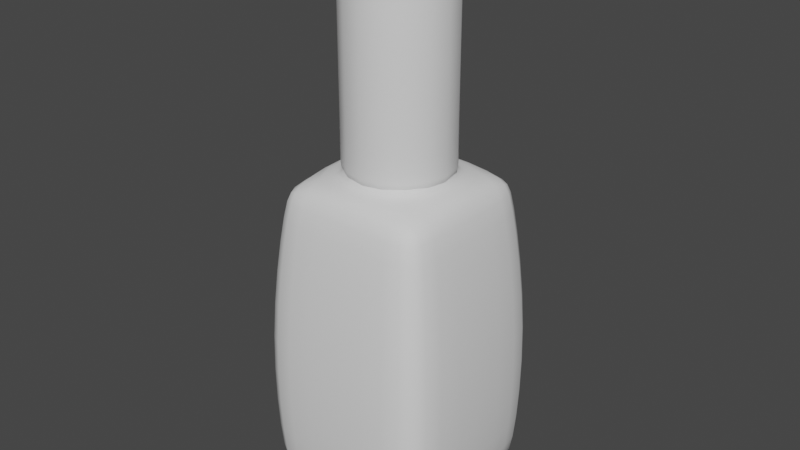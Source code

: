 # Source: nailPolish.blend  (saved by Blender 2.93.21; exported with 4.5.12 LTS)
import bpy
from mathutils import Matrix  # noqa: F401  (used for matrix-valued properties, if any)

bpy.ops.wm.read_factory_settings(use_empty=True)
scene = bpy.context.scene
scene.name = 'Scene'

# ---- node groups
ng_auto_smooth = bpy.data.node_groups.new('Auto Smooth', 'GeometryNodeTree')
_s = ng_auto_smooth.interface.new_socket(name='Geometry', in_out='OUTPUT', socket_type='NodeSocketGeometry')
_s = ng_auto_smooth.interface.new_socket(name='Geometry', in_out='INPUT', socket_type='NodeSocketGeometry')
_s = ng_auto_smooth.interface.new_socket(name='Angle', in_out='INPUT', socket_type='NodeSocketFloat')
_s.subtype = 'ANGLE'
_s.min_value = 0.0
_s.max_value = 3.142
ng_auto_smooth.is_modifier = True
_N = ng_auto_smooth.nodes; _L = ng_auto_smooth.links
n0 = _N.new('NodeGroupOutput'); n0.name = 'Group Output'; n0.location = (480, -100)
n1 = _N.new('NodeGroupInput'); n1.name = 'Group Input'; n1.location = (-420, -300)
n2 = _N.new('NodeGroupInput'); n2.name = 'Group Input.001'; n2.location = (-60, -100)
n3 = _N.new('GeometryNodeSetShadeSmooth'); n3.name = 'Set Shade Smooth'; n3.location = (120, -100)
n3.domain = 'EDGE'
n4 = _N.new('GeometryNodeSetShadeSmooth'); n4.name = 'Set Shade Smooth.001'; n4.location = (300, -100)
n5 = _N.new('GeometryNodeInputMeshEdgeAngle'); n5.name = 'Edge Angle'; n5.location = (-420, -220)
n6 = _N.new('GeometryNodeInputEdgeSmooth'); n6.name = 'Is Edge Smooth'; n6.location = (-60, -160)
n7 = _N.new('GeometryNodeInputShadeSmooth'); n7.name = 'Is Face Smooth'; n7.location = (-240, -340)
n8 = _N.new('FunctionNodeBooleanMath'); n8.name = 'Boolean Math'; n8.location = (-60, -220)
n9 = _N.new('FunctionNodeCompare'); n9.name = 'Compare'; n9.location = (-240, -180)
n9.operation = 'LESS_EQUAL'
_L.new(n5.outputs[0], n9.inputs[0])
_L.new(n4.outputs[0], n0.inputs[0])
_L.new(n1.outputs[1], n9.inputs[1])
_L.new(n9.outputs[0], n8.inputs[0])
_L.new(n7.outputs[0], n8.inputs[1])
_L.new(n2.outputs[0], n3.inputs[0])
_L.new(n6.outputs[0], n3.inputs[1])
_L.new(n3.outputs[0], n4.inputs[0])
_L.new(n8.outputs[0], n3.inputs[2])
n0.is_active_output = True

# ---- world
world_world = bpy.data.worlds.new('World'); scene.world = world_world
world_world.use_nodes = True; world_world.node_tree.nodes.clear()
_N = world_world.node_tree.nodes; _L = world_world.node_tree.links
n0 = _N.new('ShaderNodeOutputWorld'); n0.name = 'World Output'; n0.location = (300, 300)
n1 = _N.new('ShaderNodeBackground'); n1.name = 'Background'; n1.location = (10, 300)
n1.inputs[0].default_value = (0.05088, 0.05088, 0.05088, 1.0)
_L.new(n1.outputs[0], n0.inputs[0])
n0.is_active_output = True
world_world.color = (0.05088, 0.05088, 0.05088)
world_world.use_sun_shadow = False
world_world.sun_shadow_jitter_overblur = 0.0

# ---- meshes
me_box_001 = bpy.data.meshes.new('Box.001')
me_box_001.from_pydata([(-0.5779, -0.4636, 0.09978), (-0.4563, -0.4563, 0.0), (-0.4636, -0.5779, 0.09978), (-0.5779, 0.4636, 0.09978), (-0.4636, 0.5779, 0.09978), (-0.4563, 0.4563, 0.0), (0.4636, -0.5779, 0.09978), (0.4563, -0.4563, 0.0), (0.5779, -0.4636, 0.09978), (0.4563, 0.4563, 0.0), (0.4636, 0.5779, 0.09978), (0.5779, 0.4636, 0.09978), (-0.5066, -0.4064, 1.9), (-0.4064, -0.5066, 1.9), (-0.3182, -0.3182, 2.0), (-0.5066, 0.4064, 1.9), (-0.3182, 0.3182, 2.0), (-0.4064, 0.5066, 1.9), (0.4064, -0.5066, 1.9), (0.5066, -0.4064, 1.9), (0.3182, -0.3182, 2.0), (0.5066, 0.4064, 1.9), (0.4064, 0.5066, 1.9), (0.3182, 0.3182, 2.0), (-0.5005, -0.6082, 1.0), (-0.6082, -0.5005, 1.0), (-0.5005, 0.6082, 1.0), (-0.6082, 0.5005, 1.0), (0.5005, 0.6082, 1.0), (0.6082, 0.5005, 1.0), (0.5005, -0.6082, 1.0), (0.6082, -0.5005, 1.0), (-0.4, -0.4, 2.0), (-0.4, 0.4, 2.0), (0.4, -0.4, 2.0), (0.4, 0.4, 2.0), (-0.3182, -0.3182, 2.191), (-0.3182, 0.3182, 2.191), (0.3182, -0.3182, 2.191), (0.3182, 0.3182, 2.191)], [], [(30, 24, 2, 6), (18, 13, 24, 30), (1, 5, 9, 7), (29, 31, 8, 11), (12, 15, 27, 25), (26, 28, 10, 4), (23, 16, 37, 39), (21, 19, 31, 29), (17, 22, 28, 26), (0, 1, 2), (3, 4, 5), (6, 7, 8), (9, 10, 11), (12, 13, 32), (15, 33, 17), (18, 19, 34), (21, 22, 35), (0, 3, 5, 1), (1, 7, 6, 2), (4, 10, 9, 5), (32, 33, 15, 12), (13, 18, 34, 32), (19, 21, 35, 34), (2, 24, 25, 0), (10, 28, 29, 11), (33, 35, 22, 17), (17, 26, 27, 15), (21, 29, 28, 22), (7, 9, 11, 8), (18, 30, 31, 19), (8, 31, 30, 6), (12, 25, 24, 13), (3, 27, 26, 4), (25, 27, 3, 0), (14, 16, 33, 32), (20, 14, 32, 34), (23, 20, 34, 35), (16, 23, 35, 33), (38, 39, 37, 36), (14, 20, 38, 36), (20, 23, 39, 38), (16, 14, 36, 37)])
me_box_001.polygons.foreach_set('use_smooth', [True] * 42)
me_box_001.use_remesh_fix_poles = True
me_box_001.use_remesh_preserve_attributes = False
me_box_001.update()
me_cylinder = bpy.data.meshes.new('Cylinder')
me_cylinder.from_pydata([(0.0, 0.35, 0.0), (0.1339, 0.3234, 0.0), (0.2475, 0.2475, 0.0), (0.3234, 0.1339, 0.0), (0.35, 2.143e-17, 0.0), (0.3234, -0.1339, 0.0), (0.2475, -0.2475, 0.0), (0.1339, -0.3234, 0.0), (4.286e-17, -0.35, 0.0), (-0.1339, -0.3234, 0.0), (-0.2475, -0.2475, 0.0), (-0.3234, -0.1339, 0.0), (-0.35, -6.429e-17, 0.0), (-0.3234, 0.1339, 0.0), (-0.2475, 0.2475, 0.0), (-0.1339, 0.3234, 0.0), (0.0, 0.35, 1.5), (0.1339, 0.3234, 1.5), (0.2475, 0.2475, 1.5), (0.3234, 0.1339, 1.5), (0.35, 2.143e-17, 1.5), (0.3234, -0.1339, 1.5), (0.2475, -0.2475, 1.5), (0.1339, -0.3234, 1.5), (4.286e-17, -0.35, 1.5), (-0.1339, -0.3234, 1.5), (-0.2475, -0.2475, 1.5), (-0.3234, -0.1339, 1.5), (-0.35, -6.429e-17, 1.5), (-0.3234, 0.1339, 1.5), (-0.2475, 0.2475, 1.5), (-0.1339, 0.3234, 1.5)], [], [(0, 1, 2, 3, 4, 5, 6, 7, 8, 9, 10, 11, 12, 13, 14, 15), (16, 17, 1, 0), (17, 18, 2, 1), (18, 19, 3, 2), (19, 20, 4, 3), (20, 21, 5, 4), (21, 22, 6, 5), (22, 23, 7, 6), (23, 24, 8, 7), (24, 25, 9, 8), (25, 26, 10, 9), (26, 27, 11, 10), (27, 28, 12, 11), (28, 29, 13, 12), (29, 30, 14, 13), (30, 31, 15, 14), (31, 16, 0, 15), (31, 30, 29, 28, 27, 26, 25, 24, 23, 22, 21, 20, 19, 18, 17, 16)])
me_cylinder.polygons.foreach_set('use_smooth', [True] * 18)
me_cylinder.use_remesh_fix_poles = True
me_cylinder.use_remesh_preserve_attributes = False
me_cylinder.update()
me_box_002 = bpy.data.meshes.new('Box.002')
me_box_002.from_pydata([(-0.5071, -0.4068, 0.2456), (-0.4004, -0.4004, 0.1581), (-0.4068, -0.5071, 0.2456), (-0.5071, 0.4068, 0.2456), (-0.4068, 0.5071, 0.2456), (-0.4004, 0.4004, 0.1581), (0.4068, -0.5071, 0.2456), (0.4004, -0.4004, 0.1581), (0.5071, -0.4068, 0.2456), (0.4004, 0.4004, 0.1581), (0.4068, 0.5071, 0.2456), (0.5071, 0.4068, 0.2456), (-0.5938, -0.2843, 1.725), (-0.2843, -0.5938, 1.725), (-0.5938, 0.2843, 1.725), (-0.2843, 0.5938, 1.725), (0.2843, -0.5938, 1.725), (0.5938, -0.2843, 1.725), (0.5938, 0.2843, 1.725), (0.2843, 0.5938, 1.725), (-0.4392, -0.5337, 1.014), (-0.5337, -0.4392, 1.014), (-0.4392, 0.5337, 1.014), (-0.5337, 0.4392, 1.014), (0.4392, 0.5337, 1.014), (0.5337, 0.4392, 1.014), (0.4392, -0.5337, 1.014), (0.5337, -0.4392, 1.014), (-0.2463, -0.2463, 1.725), (-0.2463, 0.2463, 1.725), (0.2463, -0.2463, 1.725), (0.2463, 0.2463, 1.725)], [], [(26, 20, 2, 6), (16, 13, 20, 26), (1, 5, 9, 7), (25, 27, 8, 11), (12, 14, 23, 21), (22, 24, 10, 4), (18, 17, 27, 25), (15, 19, 24, 22), (0, 1, 2), (3, 4, 5), (6, 7, 8), (9, 10, 11), (12, 13, 28), (14, 29, 15), (16, 17, 30), (18, 19, 31), (0, 3, 5, 1), (1, 7, 6, 2), (4, 10, 9, 5), (28, 29, 14, 12), (13, 16, 30, 28), (17, 18, 31, 30), (2, 20, 21, 0), (10, 24, 25, 11), (29, 31, 19, 15), (15, 22, 23, 14), (18, 25, 24, 19), (7, 9, 11, 8), (16, 26, 27, 17), (8, 27, 26, 6), (12, 21, 20, 13), (3, 23, 22, 4), (21, 23, 3, 0), (29, 28, 30, 31)])
me_box_002.polygons.foreach_set('use_smooth', [True] * 34)
me_box_002.use_remesh_fix_poles = True
me_box_002.use_remesh_preserve_attributes = False
me_box_002.update()
me_box_003 = bpy.data.meshes.new('Box.003')
me_box_003.from_pydata([(0.05123, 0.04843, 0.5474), (0.07502, 0.0406, 0.6476), (0.04387, -0.08776, 0.5485), (-0.012, 0.08218, 0.005394), (0.006253, 0.07141, 0.2157), (-0.02925, 0.04882, -0.6147), (-0.003235, -0.07546, 0.2158), (-0.02189, -0.06964, 0.005409), (0.06914, -0.09178, 0.6496), (-0.0339, -0.0231, -0.6147)], [], [(6, 4, 3, 7), (8, 1, 0, 2), (3, 5, 9, 7), (4, 6, 2, 0)])
me_box_003.polygons.foreach_set('use_smooth', [True] * 4)
me_box_003.use_remesh_fix_poles = True
me_box_003.use_remesh_preserve_attributes = False
me_box_003.update()
me_cylinder_001 = bpy.data.meshes.new('Cylinder.001')
me_cylinder_001.from_pydata([(-0.01332, -0.06697, -0.75), (0.01332, 0.06697, -0.75), (-0.01332, -0.06697, 0.75), (0.01332, 0.06697, 0.75), (-0.01332, -0.06697, -0.25), (-0.01332, -0.06697, 0.25), (0.01332, 0.06697, -0.25), (0.01332, 0.06697, 0.25)], [], [(4, 6, 1, 0), (2, 3, 7, 5), (5, 7, 6, 4)])
me_cylinder_001.polygons.foreach_set('use_smooth', [True] * 3)
me_cylinder_001.use_remesh_fix_poles = True
me_cylinder_001.use_remesh_preserve_attributes = False
me_cylinder_001.update()

# ---- objects
ob_bottle = bpy.data.objects.new('bottle', me_box_001)
ob_cork = bpy.data.objects.new('cork', me_cylinder)
ob_liquid = bpy.data.objects.new('liquid', me_box_002)
ob_shine = bpy.data.objects.new('shine', me_box_003)
ob_cork_001 = bpy.data.objects.new('cork.001', me_cylinder_001)

# ---- transforms, parenting, visibility, modifiers, constraints
ob_bottle.location = (0.0, 0.0, 0.0)
_m = ob_bottle.modifiers.new('Subdivision', 'SUBSURF')
_m.levels = 2
ob_cork.location = (0.0, 0.0, 2.0)
ob_cork.scale = (0.9087, 0.9087, 0.9087)
_m = ob_cork.modifiers.new('Bevel', 'BEVEL')
_m.width = 0.08
_m.width_pct = 0.08
_m.segments = 8
_m = ob_cork.modifiers.new('Auto Smooth', 'NODES')
_m.node_group = ng_auto_smooth
_gi = [s.identifier for s in ng_auto_smooth.interface.items_tree if s.item_type == 'SOCKET' and s.in_out == 'INPUT']
_m[_gi[1]] = 0.5236  # Angle
ob_liquid.location = (0.0, 0.0, 0.0)
_m = ob_liquid.modifiers.new('Subdivision', 'SUBSURF')
_m.levels = 2
ob_shine.location = (-0.5503, 0.2892, 1.218)
ob_shine.scale = (1.0, 0.7663, 1.0)
_m = ob_shine.modifiers.new('Subdivision', 'SUBSURF')
ob_cork_001.location = (-0.3135, 0.08965, 2.682)
ob_cork_001.scale = (0.9087, 0.6633, 0.7914)
_m = ob_cork_001.modifiers.new('Subdivision', 'SUBSURF')
_m = ob_cork_001.modifiers.new('Auto Smooth', 'NODES')
_m.node_group = ng_auto_smooth
_gi = [s.identifier for s in ng_auto_smooth.interface.items_tree if s.item_type == 'SOCKET' and s.in_out == 'INPUT']
_m[_gi[1]] = 0.5236  # Angle

# ---- collection membership
scene.collection.objects.link(ob_bottle)
scene.collection.objects.link(ob_cork)
scene.collection.objects.link(ob_liquid)
scene.collection.objects.link(ob_shine)
scene.collection.objects.link(ob_cork_001)

# ---- scene / render settings (as saved in the file)
scene.frame_start = 1; scene.frame_end = 250; scene.frame_set(1)
scene.render.engine = 'BLENDER_EEVEE_NEXT'
scene.cycles.use_denoising = False
scene.cycles.samples = 128
scene.cycles.sampling_pattern = 'TABULATED_SOBOL'
scene.cycles.use_adaptive_sampling = False
scene.cycles.use_light_tree = False
scene.eevee.use_gtao = True
scene.view_settings.view_transform = 'Filmic'
bpy.context.view_layer.update()

# ---- added for rendering (the .blend has no active camera and no usable light): camera, sun
cam_auto = bpy.data.cameras.new('AutoCamera')
cam_auto.lens = 50.0
cam_auto.sensor_width = 36.0
cam_auto.clip_end = 1000.0
ob_auto_camera = bpy.data.objects.new('AutoCamera', cam_auto)
scene.collection.objects.link(ob_auto_camera)
ob_auto_camera.location = (3.49497, -4.19397, 4.47751)
ob_auto_camera.rotation_euler = (1.09748, -7.21219e-08, 0.694738)
scene.camera = ob_auto_camera
light_auto_sun = bpy.data.lights.new('AutoSun', 'SUN')
light_auto_sun.energy = 3.0
light_auto_sun.angle = 0.0523599
ob_auto_sun = bpy.data.objects.new('AutoSun', light_auto_sun)
scene.collection.objects.link(ob_auto_sun)
ob_auto_sun.rotation_euler = (0.872665, 0.174533, 0.523599)
bpy.context.view_layer.update()

